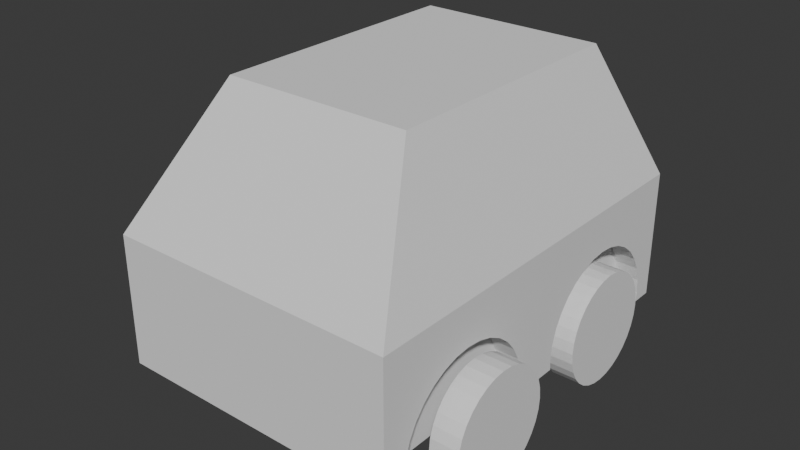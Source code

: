 # Source: cartest.blend  (saved by Blender 5.0.118; exported with 4.5.12 LTS)
import bpy
from mathutils import Matrix  # noqa: F401  (used for matrix-valued properties, if any)

bpy.ops.wm.read_factory_settings(use_empty=True)
scene = bpy.context.scene
scene.name = 'Scene'

# ---- collections
col_collection = bpy.data.collections.new('Collection'); scene.collection.children.link(col_collection)

# ---- world
world_world = bpy.data.worlds.new('World'); scene.world = world_world
world_world.use_nodes = True; world_world.node_tree.nodes.clear()
_N = world_world.node_tree.nodes; _L = world_world.node_tree.links
n0 = _N.new('ShaderNodeOutputWorld'); n0.name = 'World Output'; n0.location = (200, 100)
n1 = _N.new('ShaderNodeBackground'); n1.name = 'Background'; n1.location = (-200, 100)
n1.inputs[0].default_value = (0.05088, 0.05088, 0.05088, 1.0)
_L.new(n1.outputs[0], n0.inputs[0])
n0.is_active_output = True
world_world.color = (0.05088, 0.05088, 0.05088)
world_world.sun_shadow_jitter_overblur = 0.0

# ---- meshes
me_001 = bpy.data.meshes.new('立方体.001')
me_001.from_pydata([(0.8372, 1.636, -0.832), (0.8372, 0.5631, -0.832), (0.8372, 0.5734, -0.7274), (0.8372, 0.6039, -0.6268), (0.8372, 0.6535, -0.5341), (0.8372, 0.7202, -0.4528), (0.8372, 0.8015, -0.3861), (0.8372, 0.8942, -0.3365), (0.8372, 0.9948, -0.306), (0.8372, 1.099, -0.2957), (0.8372, 1.204, -0.306), (0.8372, 1.305, -0.3365), (0.8372, 1.397, -0.3861), (0.8372, 1.479, -0.4528), (0.8372, 1.545, -0.5341), (0.8372, 1.595, -0.6268), (0.8372, 1.625, -0.7274), (0.8372, 0.2396, -0.832), (0.8372, -0.833, -0.832), (0.8372, -0.8227, -0.7274), (0.8372, -0.7922, -0.6268), (0.8372, -0.7426, -0.5341), (0.8372, -0.6759, -0.4528), (0.8372, -0.5947, -0.3861), (0.8372, -0.502, -0.3365), (0.8372, -0.4013, -0.306), (0.8372, -0.2967, -0.2957), (0.8372, -0.1921, -0.306), (0.8372, -0.09149, -0.3365), (0.8372, 0.001226, -0.3861), (0.8372, 0.08249, -0.4528), (0.8372, 0.1492, -0.5341), (0.8372, 0.1987, -0.6268), (0.8372, 0.2293, -0.7274), (1.0, -1.0, -0.8993), (0.647, -0.4002, 0.8994), (1.0, 1.779, -0.8993), (0.647, 1.426, 0.8994), (1.0, 1.779, 0.0008981), (1.0, -1.0, 0.0008981), (0.8372, 0.2329, -0.8993), (1.0, 0.2396, -0.832), (1.0, 0.2293, -0.7274), (1.0, 0.2329, -0.8993), (1.0, 0.1987, -0.6268), (1.0, 0.1492, -0.5341), (1.0, 0.08249, -0.4528), (1.0, 0.001226, -0.3861), (1.0, -0.09149, -0.3365), (1.0, -0.1921, -0.306), (1.0, -0.2967, -0.2957), (1.0, -0.4013, -0.306), (1.0, -0.502, -0.3365), (1.0, -0.5947, -0.3861), (1.0, -0.6759, -0.4528), (1.0, -0.7426, -0.5341), (1.0, -0.7922, -0.6268), (1.0, -0.8227, -0.7274), (1.0, -0.833, -0.832), (0.8372, -0.8264, -0.8993), (1.0, -0.8264, -0.8993), (0.8372, 1.629, -0.8993), (1.0, 1.636, -0.832), (1.0, 1.625, -0.7274), (1.0, 1.629, -0.8993), (1.0, 1.595, -0.6268), (1.0, 1.545, -0.5341), (1.0, 1.479, -0.4528), (1.0, 1.397, -0.3861), (1.0, 1.305, -0.3365), (1.0, 1.204, -0.306), (1.0, 1.099, -0.2957), (1.0, 0.9948, -0.306), (1.0, 0.8942, -0.3365), (1.0, 0.8015, -0.3861), (1.0, 0.7202, -0.4528), (1.0, 0.6535, -0.5341), (1.0, 0.6039, -0.6268), (1.0, 0.5734, -0.7274), (1.0, 0.5631, -0.832), (0.8372, 0.5697, -0.8993), (1.0, 0.5697, -0.8993), (0.0, 1.779, -0.8993), (0.0, 1.426, 0.8994), (0.0, -1.0, -0.8993), (0.0, -0.4002, 0.8994), (0.0, -1.0, 0.0008981), (0.0, 1.779, 0.0008981), (-0.8372, 1.636, -0.832), (-0.8372, 0.5631, -0.832), (-0.8372, 0.5734, -0.7274), (-0.8372, 0.6039, -0.6268), (-0.8372, 0.6535, -0.5341), (-0.8372, 0.7202, -0.4528), (-0.8372, 0.8015, -0.3861), (-0.8372, 0.8942, -0.3365), (-0.8372, 0.9948, -0.306), (-0.8372, 1.099, -0.2957), (-0.8372, 1.204, -0.306), (-0.8372, 1.305, -0.3365), (-0.8372, 1.397, -0.3861), (-0.8372, 1.479, -0.4528), (-0.8372, 1.545, -0.5341), (-0.8372, 1.595, -0.6268), (-0.8372, 1.625, -0.7274), (-0.8372, 0.2396, -0.832), (-0.8372, -0.833, -0.832), (-0.8372, -0.8227, -0.7274), (-0.8372, -0.7922, -0.6268), (-0.8372, -0.7426, -0.5341), (-0.8372, -0.6759, -0.4528), (-0.8372, -0.5947, -0.3861), (-0.8372, -0.502, -0.3365), (-0.8372, -0.4013, -0.306), (-0.8372, -0.2967, -0.2957), (-0.8372, -0.1921, -0.306), (-0.8372, -0.09149, -0.3365), (-0.8372, 0.001226, -0.3861), (-0.8372, 0.08249, -0.4528), (-0.8372, 0.1492, -0.5341), (-0.8372, 0.1987, -0.6268), (-0.8372, 0.2293, -0.7274), (-1.0, -1.0, -0.8993), (-0.647, -0.4002, 0.8994), (-1.0, 1.779, -0.8993), (-0.647, 1.426, 0.8994), (-1.0, 1.779, 0.0008981), (-1.0, -1.0, 0.0008981), (-0.8372, 0.2329, -0.8993), (-1.0, 0.2396, -0.832), (-1.0, 0.2293, -0.7274), (-1.0, 0.2329, -0.8993), (-1.0, 0.1987, -0.6268), (-1.0, 0.1492, -0.5341), (-1.0, 0.08249, -0.4528), (-1.0, 0.001226, -0.3861), (-1.0, -0.09149, -0.3365), (-1.0, -0.1921, -0.306), (-1.0, -0.2967, -0.2957), (-1.0, -0.4013, -0.306), (-1.0, -0.502, -0.3365), (-1.0, -0.5947, -0.3861), (-1.0, -0.6759, -0.4528), (-1.0, -0.7426, -0.5341), (-1.0, -0.7922, -0.6268), (-1.0, -0.8227, -0.7274), (-1.0, -0.833, -0.832), (-0.8372, -0.8264, -0.8993), (-1.0, -0.8264, -0.8993), (-0.8372, 1.629, -0.8993), (-1.0, 1.636, -0.832), (-1.0, 1.625, -0.7274), (-1.0, 1.629, -0.8993), (-1.0, 1.595, -0.6268), (-1.0, 1.545, -0.5341), (-1.0, 1.479, -0.4528), (-1.0, 1.397, -0.3861), (-1.0, 1.305, -0.3365), (-1.0, 1.204, -0.306), (-1.0, 1.099, -0.2957), (-1.0, 0.9948, -0.306), (-1.0, 0.8942, -0.3365), (-1.0, 0.8015, -0.3861), (-1.0, 0.7202, -0.4528), (-1.0, 0.6535, -0.5341), (-1.0, 0.6039, -0.6268), (-1.0, 0.5734, -0.7274), (-1.0, 0.5631, -0.832), (-0.8372, 0.5697, -0.8993), (-1.0, 0.5697, -0.8993)], [], [(87, 83, 37, 38), (38, 37, 35, 39), (82, 36, 64, 61, 80, 81, 43, 40, 59, 60, 34, 84), (36, 38, 39, 34, 60, 58, 57, 56, 55, 54, 53, 52, 51, 50, 49, 48, 47, 46, 45, 44, 42, 41, 43, 81, 79, 78, 77, 76, 75, 74, 73, 72, 71, 70, 69, 68, 67, 66, 65, 63, 62, 64), (82, 87, 38, 36), (53, 54, 22, 23), (45, 46, 30, 31), (59, 40, 17, 33, 32, 31, 30, 29, 28, 27, 26, 25, 24, 23, 22, 21, 20, 19, 18), (49, 50, 26, 27), (56, 57, 19, 20), (46, 47, 29, 30), (48, 49, 27, 28), (44, 45, 31, 32), (58, 60, 59, 18), (51, 52, 24, 25), (54, 55, 21, 22), (55, 56, 20, 21), (40, 43, 41, 17), (52, 53, 23, 24), (41, 42, 33, 17), (57, 58, 18, 19), (47, 48, 28, 29), (42, 44, 32, 33), (50, 51, 25, 26), (74, 75, 5, 6), (66, 67, 13, 14), (80, 61, 0, 16, 15, 14, 13, 12, 11, 10, 9, 8, 7, 6, 5, 4, 3, 2, 1), (70, 71, 9, 10), (77, 78, 2, 3), (67, 68, 12, 13), (69, 70, 10, 11), (65, 66, 14, 15), (79, 81, 80, 1), (72, 73, 7, 8), (75, 76, 4, 5), (76, 77, 3, 4), (61, 64, 62, 0), (73, 74, 6, 7), (62, 63, 16, 0), (78, 79, 1, 2), (68, 69, 11, 12), (63, 65, 15, 16), (71, 72, 8, 9), (34, 39, 86, 84), (37, 83, 85, 35), (39, 35, 85, 86), (87, 126, 125, 83), (126, 127, 123, 125), (82, 84, 122, 148, 147, 128, 131, 169, 168, 149, 152, 124), (124, 152, 150, 151, 153, 154, 155, 156, 157, 158, 159, 160, 161, 162, 163, 164, 165, 166, 167, 169, 131, 129, 130, 132, 133, 134, 135, 136, 137, 138, 139, 140, 141, 142, 143, 144, 145, 146, 148, 122, 127, 126), (82, 124, 126, 87), (141, 111, 110, 142), (133, 119, 118, 134), (147, 106, 107, 108, 109, 110, 111, 112, 113, 114, 115, 116, 117, 118, 119, 120, 121, 105, 128), (137, 115, 114, 138), (144, 108, 107, 145), (134, 118, 117, 135), (136, 116, 115, 137), (132, 120, 119, 133), (146, 106, 147, 148), (139, 113, 112, 140), (142, 110, 109, 143), (143, 109, 108, 144), (128, 105, 129, 131), (140, 112, 111, 141), (129, 105, 121, 130), (145, 107, 106, 146), (135, 117, 116, 136), (130, 121, 120, 132), (138, 114, 113, 139), (162, 94, 93, 163), (154, 102, 101, 155), (168, 89, 90, 91, 92, 93, 94, 95, 96, 97, 98, 99, 100, 101, 102, 103, 104, 88, 149), (158, 98, 97, 159), (165, 91, 90, 166), (155, 101, 100, 156), (157, 99, 98, 158), (153, 103, 102, 154), (167, 89, 168, 169), (160, 96, 95, 161), (163, 93, 92, 164), (164, 92, 91, 165), (149, 88, 150, 152), (161, 95, 94, 162), (150, 88, 104, 151), (166, 90, 89, 167), (156, 100, 99, 157), (151, 104, 103, 153), (159, 97, 96, 160), (122, 84, 86, 127), (125, 123, 85, 83), (127, 86, 85, 123)])
_uv = me_001.uv_layers.new(name='UV贴图')
_uv.uv.foreach_set('vector', [0.5001, 0.375, 0.625, 0.375, 0.625, 0.5, 0.5001, 0.5, 0.5001, 0.5, 0.625, 0.5, 0.625, 0.75, 0.5001, 0.75, 0.25, 0.5, 0.375, 0.5, 0.375, 0.5135, 0.3546, 0.5135, 0.3546, 0.6088, 0.375, 0.6088, 0.375, 0.6391, 0.3546, 0.6391, 0.3546, 0.7344, 0.375, 0.7344, 0.375, 0.75, 0.25, 0.75, 0.375, 0.5, 0.5001, 0.5, 0.5001, 0.75, 0.375, 0.75, 0.375, 0.7344, 0.3844, 0.735, 0.3989, 0.7341, 0.4129, 0.7313, 0.4258, 0.7268, 0.4371, 0.7208, 0.4463, 0.7135, 0.4532, 0.7052, 0.4575, 0.6961, 0.4589, 0.6867, 0.4575, 0.6773, 0.4532, 0.6683, 0.4463, 0.6599, 0.4371, 0.6526, 0.4258, 0.6466, 0.4129, 0.6422, 0.3989, 0.6394, 0.3844, 0.6385, 0.375, 0.6391, 0.375, 0.6088, 0.3844, 0.6094, 0.3989, 0.6085, 0.4129, 0.6057, 0.4258, 0.6013, 0.4371, 0.5953, 0.4463, 0.5879, 0.4532, 0.5796, 0.4575, 0.5705, 0.4589, 0.5611, 0.4575, 0.5517, 0.4532, 0.5427, 0.4463, 0.5343, 0.4371, 0.527, 0.4258, 0.521, 0.4129, 0.5166, 0.3989, 0.5138, 0.3844, 0.5129, 0.375, 0.5135, 0.375, 0.375, 0.5001, 0.375, 0.5001, 0.5, 0.375, 0.5, 0.3438, 0.6965, 0.375, 0.6965, 0.375, 1.0, 0.3438, 1.0, 0.09375, 0.6965, 0.125, 0.6965, 0.125, 1.0, 0.09375, 1.0, 0.2801, 0.01297, 0.2801, 0.487, 0.25, 0.49, 0.2032, 0.4854, 0.1582, 0.4717, 0.1167, 0.4496, 0.08029, 0.4197, 0.05045, 0.3833, 0.02827, 0.3418, 0.01461, 0.2968, 0.01, 0.25, 0.01461, 0.2032, 0.02827, 0.1582, 0.05045, 0.1167, 0.08029, 0.08029, 0.1167, 0.05045, 0.1582, 0.02827, 0.2032, 0.01461, 0.25, 0.01, 0.2188, 0.6965, 0.25, 0.6965, 0.25, 1.0, 0.2188, 1.0, 0.4375, 0.6965, 0.4688, 0.6965, 0.4688, 1.0, 0.4375, 1.0, 0.125, 0.6965, 0.1562, 0.6965, 0.1562, 1.0, 0.125, 1.0, 0.1875, 0.6965, 0.2188, 0.6965, 0.2188, 1.0, 0.1875, 1.0, 0.0625, 0.6965, 0.09375, 0.6965, 0.09375, 1.0, 0.0625, 1.0, 0.5, 0.6965, 0.5201, 0.6965, 0.5201, 1.0, 0.5, 1.0, 0.2812, 0.6965, 0.3125, 0.6965, 0.3125, 1.0, 0.2812, 1.0, 0.375, 0.6965, 0.4062, 0.6965, 0.4062, 1.0, 0.375, 1.0, 0.4062, 0.6965, 0.4375, 0.6965, 0.4375, 1.0, 0.4062, 1.0, 0.9799, 1.0, 0.9799, 0.6965, 1.0, 0.6965, 1.0, 1.0, 0.3125, 0.6965, 0.3438, 0.6965, 0.3438, 1.0, 0.3125, 1.0, 0.0, 0.6965, 0.03125, 0.6965, 0.03125, 1.0, 0.0, 1.0, 0.4688, 0.6965, 0.5, 0.6965, 0.5, 1.0, 0.4688, 1.0, 0.1562, 0.6965, 0.1875, 0.6965, 0.1875, 1.0, 0.1562, 1.0, 0.03125, 0.6965, 0.0625, 0.6965, 0.0625, 1.0, 0.03125, 1.0, 0.25, 0.6965, 0.2812, 0.6965, 0.2812, 1.0, 0.25, 1.0, 0.3438, 0.6965, 0.375, 0.6965, 0.375, 1.0, 0.3438, 1.0, 0.09375, 0.6965, 0.125, 0.6965, 0.125, 1.0, 0.09375, 1.0, 0.2801, 0.01297, 0.2801, 0.487, 0.25, 0.49, 0.2032, 0.4854, 0.1582, 0.4717, 0.1167, 0.4496, 0.08029, 0.4197, 0.05045, 0.3833, 0.02827, 0.3418, 0.01461, 0.2968, 0.01, 0.25, 0.01461, 0.2032, 0.02827, 0.1582, 0.05045, 0.1167, 0.08029, 0.08029, 0.1167, 0.05045, 0.1582, 0.02827, 0.2032, 0.01461, 0.25, 0.01, 0.2188, 0.6965, 0.25, 0.6965, 0.25, 1.0, 0.2188, 1.0, 0.4375, 0.6965, 0.4688, 0.6965, 0.4688, 1.0, 0.4375, 1.0, 0.125, 0.6965, 0.1562, 0.6965, 0.1562, 1.0, 0.125, 1.0, 0.1875, 0.6965, 0.2188, 0.6965, 0.2188, 1.0, 0.1875, 1.0, 0.0625, 0.6965, 0.09375, 0.6965, 0.09375, 1.0, 0.0625, 1.0, 0.5, 0.6965, 0.5201, 0.6965, 0.5201, 1.0, 0.5, 1.0, 0.2812, 0.6965, 0.3125, 0.6965, 0.3125, 1.0, 0.2812, 1.0, 0.375, 0.6965, 0.4062, 0.6965, 0.4062, 1.0, 0.375, 1.0, 0.4062, 0.6965, 0.4375, 0.6965, 0.4375, 1.0, 0.4062, 1.0, 0.9799, 1.0, 0.9799, 0.6965, 1.0, 0.6965, 1.0, 1.0, 0.3125, 0.6965, 0.3438, 0.6965, 0.3438, 1.0, 0.3125, 1.0, 0.0, 0.6965, 0.03125, 0.6965, 0.03125, 1.0, 0.0, 1.0, 0.4688, 0.6965, 0.5, 0.6965, 0.5, 1.0, 0.4688, 1.0, 0.1562, 0.6965, 0.1875, 0.6965, 0.1875, 1.0, 0.1562, 1.0, 0.03125, 0.6965, 0.0625, 0.6965, 0.0625, 1.0, 0.03125, 1.0, 0.25, 0.6965, 0.2812, 0.6965, 0.2812, 1.0, 0.25, 1.0, 0.375, 0.75, 0.5001, 0.75, 0.5001, 0.875, 0.375, 0.875, 0.625, 0.5, 0.75, 0.5, 0.75, 0.75, 0.625, 0.75, 0.5001, 0.75, 0.625, 0.75, 0.625, 0.875, 0.5001, 0.875, 0.5001, 0.375, 0.5001, 0.5, 0.625, 0.5, 0.625, 0.375, 0.5001, 0.5, 0.5001, 0.75, 0.625, 0.75, 0.625, 0.5, 0.25, 0.5, 0.25, 0.75, 0.375, 0.75, 0.375, 0.7344, 0.3546, 0.7344, 0.3546, 0.6391, 0.375, 0.6391, 0.375, 0.6088, 0.3546, 0.6088, 0.3546, 0.5135, 0.375, 0.5135, 0.375, 0.5, 0.375, 0.5, 0.375, 0.5135, 0.3844, 0.5129, 0.3989, 0.5138, 0.4129, 0.5166, 0.4258, 0.521, 0.4371, 0.527, 0.4463, 0.5343, 0.4532, 0.5427, 0.4575, 0.5517, 0.4589, 0.5611, 0.4575, 0.5705, 0.4532, 0.5796, 0.4463, 0.5879, 0.4371, 0.5953, 0.4258, 0.6013, 0.4129, 0.6057, 0.3989, 0.6085, 0.3844, 0.6094, 0.375, 0.6088, 0.375, 0.6391, 0.3844, 0.6385, 0.3989, 0.6394, 0.4129, 0.6422, 0.4258, 0.6466, 0.4371, 0.6526, 0.4463, 0.6599, 0.4532, 0.6683, 0.4575, 0.6773, 0.4589, 0.6867, 0.4575, 0.6961, 0.4532, 0.7052, 0.4463, 0.7135, 0.4371, 0.7208, 0.4258, 0.7268, 0.4129, 0.7313, 0.3989, 0.7341, 0.3844, 0.735, 0.375, 0.7344, 0.375, 0.75, 0.5001, 0.75, 0.5001, 0.5, 0.375, 0.375, 0.375, 0.5, 0.5001, 0.5, 0.5001, 0.375, 0.3438, 0.6965, 0.3438, 1.0, 0.375, 1.0, 0.375, 0.6965, 0.09375, 0.6965, 0.09375, 1.0, 0.125, 1.0, 0.125, 0.6965, 0.2801, 0.01297, 0.25, 0.01, 0.2032, 0.01461, 0.1582, 0.02827, 0.1167, 0.05045, 0.08029, 0.08029, 0.05045, 0.1167, 0.02827, 0.1582, 0.01461, 0.2032, 0.01, 0.25, 0.01461, 0.2968, 0.02827, 0.3418, 0.05045, 0.3833, 0.08029, 0.4197, 0.1167, 0.4496, 0.1582, 0.4717, 0.2032, 0.4854, 0.25, 0.49, 0.2801, 0.487, 0.2188, 0.6965, 0.2188, 1.0, 0.25, 1.0, 0.25, 0.6965, 0.4375, 0.6965, 0.4375, 1.0, 0.4688, 1.0, 0.4688, 0.6965, 0.125, 0.6965, 0.125, 1.0, 0.1562, 1.0, 0.1562, 0.6965, 0.1875, 0.6965, 0.1875, 1.0, 0.2188, 1.0, 0.2188, 0.6965, 0.0625, 0.6965, 0.0625, 1.0, 0.09375, 1.0, 0.09375, 0.6965, 0.5, 0.6965, 0.5, 1.0, 0.5201, 1.0, 0.5201, 0.6965, 0.2812, 0.6965, 0.2812, 1.0, 0.3125, 1.0, 0.3125, 0.6965, 0.375, 0.6965, 0.375, 1.0, 0.4062, 1.0, 0.4062, 0.6965, 0.4062, 0.6965, 0.4062, 1.0, 0.4375, 1.0, 0.4375, 0.6965, 0.9799, 1.0, 1.0, 1.0, 1.0, 0.6965, 0.9799, 0.6965, 0.3125, 0.6965, 0.3125, 1.0, 0.3438, 1.0, 0.3438, 0.6965, 0.0, 0.6965, 0.0, 1.0, 0.03125, 1.0, 0.03125, 0.6965, 0.4688, 0.6965, 0.4688, 1.0, 0.5, 1.0, 0.5, 0.6965, 0.1562, 0.6965, 0.1562, 1.0, 0.1875, 1.0, 0.1875, 0.6965, 0.03125, 0.6965, 0.03125, 1.0, 0.0625, 1.0, 0.0625, 0.6965, 0.25, 0.6965, 0.25, 1.0, 0.2812, 1.0, 0.2812, 0.6965, 0.3438, 0.6965, 0.3438, 1.0, 0.375, 1.0, 0.375, 0.6965, 0.09375, 0.6965, 0.09375, 1.0, 0.125, 1.0, 0.125, 0.6965, 0.2801, 0.01297, 0.25, 0.01, 0.2032, 0.01461, 0.1582, 0.02827, 0.1167, 0.05045, 0.08029, 0.08029, 0.05045, 0.1167, 0.02827, 0.1582, 0.01461, 0.2032, 0.01, 0.25, 0.01461, 0.2968, 0.02827, 0.3418, 0.05045, 0.3833, 0.08029, 0.4197, 0.1167, 0.4496, 0.1582, 0.4717, 0.2032, 0.4854, 0.25, 0.49, 0.2801, 0.487, 0.2188, 0.6965, 0.2188, 1.0, 0.25, 1.0, 0.25, 0.6965, 0.4375, 0.6965, 0.4375, 1.0, 0.4688, 1.0, 0.4688, 0.6965, 0.125, 0.6965, 0.125, 1.0, 0.1562, 1.0, 0.1562, 0.6965, 0.1875, 0.6965, 0.1875, 1.0, 0.2188, 1.0, 0.2188, 0.6965, 0.0625, 0.6965, 0.0625, 1.0, 0.09375, 1.0, 0.09375, 0.6965, 0.5, 0.6965, 0.5, 1.0, 0.5201, 1.0, 0.5201, 0.6965, 0.2812, 0.6965, 0.2812, 1.0, 0.3125, 1.0, 0.3125, 0.6965, 0.375, 0.6965, 0.375, 1.0, 0.4062, 1.0, 0.4062, 0.6965, 0.4062, 0.6965, 0.4062, 1.0, 0.4375, 1.0, 0.4375, 0.6965, 0.9799, 1.0, 1.0, 1.0, 1.0, 0.6965, 0.9799, 0.6965, 0.3125, 0.6965, 0.3125, 1.0, 0.3438, 1.0, 0.3438, 0.6965, 0.0, 0.6965, 0.0, 1.0, 0.03125, 1.0, 0.03125, 0.6965, 0.4688, 0.6965, 0.4688, 1.0, 0.5, 1.0, 0.5, 0.6965, 0.1562, 0.6965, 0.1562, 1.0, 0.1875, 1.0, 0.1875, 0.6965, 0.03125, 0.6965, 0.03125, 1.0, 0.0625, 1.0, 0.0625, 0.6965, 0.25, 0.6965, 0.25, 1.0, 0.2812, 1.0, 0.2812, 0.6965, 0.375, 0.75, 0.375, 0.875, 0.5001, 0.875, 0.5001, 0.75, 0.625, 0.5, 0.625, 0.75, 0.75, 0.75, 0.75, 0.5, 0.5001, 0.75, 0.5001, 0.875, 0.625, 0.875, 0.625, 0.75])
me_001.update()
me_001_1 = bpy.data.meshes.new('柱体.001')
me_001_1.from_pydata([(8.099e-09, 0.3311, 0.0828), (8.099e-09, 0.3311, -0.0828), (0.06459, 0.3247, 0.0828), (0.06459, 0.3247, -0.0828), (0.1267, 0.3059, 0.0828), (0.1267, 0.3059, -0.0828), (0.1839, 0.2753, 0.0828), (0.1839, 0.2753, -0.0828), (0.2341, 0.2341, 0.0828), (0.2341, 0.2341, -0.0828), (0.2753, 0.1839, 0.0828), (0.2753, 0.1839, -0.0828), (0.3059, 0.1267, 0.0828), (0.3059, 0.1267, -0.0828), (0.3247, 0.06459, 0.0828), (0.3247, 0.06459, -0.0828), (0.3311, 1.595e-07, 0.0828), (0.3311, 1.595e-07, -0.0828), (0.3247, -0.06459, 0.0828), (0.3247, -0.06459, -0.0828), (0.3059, -0.1267, 0.0828), (0.3059, -0.1267, -0.0828), (0.2753, -0.1839, 0.0828), (0.2753, -0.1839, -0.0828), (0.2341, -0.2341, 0.0828), (0.2341, -0.2341, -0.0828), (0.1839, -0.2753, 0.0828), (0.1839, -0.2753, -0.0828), (0.1267, -0.3059, 0.0828), (0.1267, -0.3059, -0.0828), (0.06459, -0.3247, 0.0828), (0.06459, -0.3247, -0.0828), (8.099e-09, -0.3311, 0.0828), (8.099e-09, -0.3311, -0.0828), (-0.06459, -0.3247, 0.0828), (-0.06459, -0.3247, -0.0828), (-0.1267, -0.3059, 0.0828), (-0.1267, -0.3059, -0.0828), (-0.1839, -0.2753, 0.0828), (-0.1839, -0.2753, -0.0828), (-0.2341, -0.2341, 0.0828), (-0.2341, -0.2341, -0.0828), (-0.2753, -0.1839, 0.0828), (-0.2753, -0.1839, -0.0828), (-0.3059, -0.1267, 0.0828), (-0.3059, -0.1267, -0.0828), (-0.3247, -0.06459, 0.0828), (-0.3247, -0.06459, -0.0828), (-0.3311, 1.595e-07, 0.0828), (-0.3311, 1.595e-07, -0.0828), (-0.3247, 0.06459, 0.0828), (-0.3247, 0.06459, -0.0828), (-0.3059, 0.1267, 0.0828), (-0.3059, 0.1267, -0.0828), (-0.2753, 0.1839, 0.0828), (-0.2753, 0.1839, -0.0828), (-0.2341, 0.2341, 0.0828), (-0.2341, 0.2341, -0.0828), (-0.1839, 0.2753, 0.0828), (-0.1839, 0.2753, -0.0828), (-0.1267, 0.3059, 0.0828), (-0.1267, 0.3059, -0.0828), (-0.06459, 0.3247, 0.0828), (-0.06459, 0.3247, -0.0828)], [], [(0, 2, 3, 1), (2, 4, 5, 3), (4, 6, 7, 5), (6, 8, 9, 7), (8, 10, 11, 9), (10, 12, 13, 11), (12, 14, 15, 13), (14, 16, 17, 15), (16, 18, 19, 17), (18, 20, 21, 19), (20, 22, 23, 21), (22, 24, 25, 23), (24, 26, 27, 25), (26, 28, 29, 27), (28, 30, 31, 29), (30, 32, 33, 31), (32, 34, 35, 33), (34, 36, 37, 35), (36, 38, 39, 37), (38, 40, 41, 39), (40, 42, 43, 41), (42, 44, 45, 43), (44, 46, 47, 45), (46, 48, 49, 47), (48, 50, 51, 49), (50, 52, 53, 51), (52, 54, 55, 53), (54, 56, 57, 55), (56, 58, 59, 57), (58, 60, 61, 59), (3, 5, 7, 9, 11, 13, 15, 17, 19, 21, 23, 25, 27, 29, 31, 33, 35, 37, 39, 41, 43, 45, 47, 49, 51, 53, 55, 57, 59, 61, 63, 1), (60, 62, 63, 61), (62, 0, 1, 63), (0, 62, 60, 58, 56, 54, 52, 50, 48, 46, 44, 42, 40, 38, 36, 34, 32, 30, 28, 26, 24, 22, 20, 18, 16, 14, 12, 10, 8, 6, 4, 2)])
_uv = me_001_1.uv_layers.new(name='UV贴图')
_uv.uv.foreach_set('vector', [1.0, 0.5, 0.9688, 0.5, 0.9688, 1.0, 1.0, 1.0, 0.9688, 0.5, 0.9375, 0.5, 0.9375, 1.0, 0.9688, 1.0, 0.9375, 0.5, 0.9062, 0.5, 0.9062, 1.0, 0.9375, 1.0, 0.9062, 0.5, 0.875, 0.5, 0.875, 1.0, 0.9062, 1.0, 0.875, 0.5, 0.8438, 0.5, 0.8438, 1.0, 0.875, 1.0, 0.8438, 0.5, 0.8125, 0.5, 0.8125, 1.0, 0.8438, 1.0, 0.8125, 0.5, 0.7812, 0.5, 0.7812, 1.0, 0.8125, 1.0, 0.7812, 0.5, 0.75, 0.5, 0.75, 1.0, 0.7812, 1.0, 0.75, 0.5, 0.7188, 0.5, 0.7188, 1.0, 0.75, 1.0, 0.7188, 0.5, 0.6875, 0.5, 0.6875, 1.0, 0.7188, 1.0, 0.6875, 0.5, 0.6562, 0.5, 0.6562, 1.0, 0.6875, 1.0, 0.6562, 0.5, 0.625, 0.5, 0.625, 1.0, 0.6562, 1.0, 0.625, 0.5, 0.5938, 0.5, 0.5938, 1.0, 0.625, 1.0, 0.5938, 0.5, 0.5625, 0.5, 0.5625, 1.0, 0.5938, 1.0, 0.5625, 0.5, 0.5312, 0.5, 0.5312, 1.0, 0.5625, 1.0, 0.5312, 0.5, 0.5, 0.5, 0.5, 1.0, 0.5312, 1.0, 0.5, 0.5, 0.4688, 0.5, 0.4688, 1.0, 0.5, 1.0, 0.4688, 0.5, 0.4375, 0.5, 0.4375, 1.0, 0.4688, 1.0, 0.4375, 0.5, 0.4062, 0.5, 0.4062, 1.0, 0.4375, 1.0, 0.4062, 0.5, 0.375, 0.5, 0.375, 1.0, 0.4062, 1.0, 0.375, 0.5, 0.3438, 0.5, 0.3438, 1.0, 0.375, 1.0, 0.3438, 0.5, 0.3125, 0.5, 0.3125, 1.0, 0.3438, 1.0, 0.3125, 0.5, 0.2812, 0.5, 0.2812, 1.0, 0.3125, 1.0, 0.2812, 0.5, 0.25, 0.5, 0.25, 1.0, 0.2812, 1.0, 0.25, 0.5, 0.2188, 0.5, 0.2188, 1.0, 0.25, 1.0, 0.2188, 0.5, 0.1875, 0.5, 0.1875, 1.0, 0.2188, 1.0, 0.1875, 0.5, 0.1562, 0.5, 0.1562, 1.0, 0.1875, 1.0, 0.1562, 0.5, 0.125, 0.5, 0.125, 1.0, 0.1562, 1.0, 0.125, 0.5, 0.09375, 0.5, 0.09375, 1.0, 0.125, 1.0, 0.09375, 0.5, 0.0625, 0.5, 0.0625, 1.0, 0.09375, 1.0, 0.2968, 0.4854, 0.3418, 0.4717, 0.3833, 0.4496, 0.4197, 0.4197, 0.4496, 0.3833, 0.4717, 0.3418, 0.4854, 0.2968, 0.49, 0.25, 0.4854, 0.2032, 0.4717, 0.1582, 0.4496, 0.1167, 0.4197, 0.08029, 0.3833, 0.05045, 0.3418, 0.02827, 0.2968, 0.01461, 0.25, 0.01, 0.2032, 0.01461, 0.1582, 0.02827, 0.1167, 0.05045, 0.08029, 0.08029, 0.05045, 0.1167, 0.02827, 0.1582, 0.01461, 0.2032, 0.01, 0.25, 0.01461, 0.2968, 0.02827, 0.3418, 0.05045, 0.3833, 0.08029, 0.4197, 0.1167, 0.4496, 0.1582, 0.4717, 0.2032, 0.4854, 0.25, 0.49, 0.0625, 0.5, 0.03125, 0.5, 0.03125, 1.0, 0.0625, 1.0, 0.03125, 0.5, 0.0, 0.5, 0.0, 1.0, 0.03125, 1.0, 0.75, 0.49, 0.7032, 0.4854, 0.6582, 0.4717, 0.6167, 0.4496, 0.5803, 0.4197, 0.5504, 0.3833, 0.5283, 0.3418, 0.5146, 0.2968, 0.51, 0.25, 0.5146, 0.2032, 0.5283, 0.1582, 0.5504, 0.1167, 0.5803, 0.08029, 0.6167, 0.05045, 0.6582, 0.02827, 0.7032, 0.01461, 0.75, 0.01, 0.7968, 0.01461, 0.8418, 0.02827, 0.8833, 0.05045, 0.9197, 0.08029, 0.9496, 0.1167, 0.9717, 0.1582, 0.9854, 0.2032, 0.99, 0.25, 0.9854, 0.2968, 0.9717, 0.3418, 0.9496, 0.3833, 0.9197, 0.4197, 0.8833, 0.4496, 0.8418, 0.4717, 0.7968, 0.4854])
me_001_1.update()
me_002 = bpy.data.meshes.new('柱体.002')
me_002.from_pydata([(8.099e-09, 0.3311, 0.0828), (8.099e-09, 0.3311, -0.0828), (0.06459, 0.3247, 0.0828), (0.06459, 0.3247, -0.0828), (0.1267, 0.3059, 0.0828), (0.1267, 0.3059, -0.0828), (0.1839, 0.2753, 0.0828), (0.1839, 0.2753, -0.0828), (0.2341, 0.2341, 0.0828), (0.2341, 0.2341, -0.0828), (0.2753, 0.1839, 0.0828), (0.2753, 0.1839, -0.0828), (0.3059, 0.1267, 0.0828), (0.3059, 0.1267, -0.0828), (0.3247, 0.06459, 0.0828), (0.3247, 0.06459, -0.0828), (0.3311, 1.595e-07, 0.0828), (0.3311, 1.595e-07, -0.0828), (0.3247, -0.06459, 0.0828), (0.3247, -0.06459, -0.0828), (0.3059, -0.1267, 0.0828), (0.3059, -0.1267, -0.0828), (0.2753, -0.1839, 0.0828), (0.2753, -0.1839, -0.0828), (0.2341, -0.2341, 0.0828), (0.2341, -0.2341, -0.0828), (0.1839, -0.2753, 0.0828), (0.1839, -0.2753, -0.0828), (0.1267, -0.3059, 0.0828), (0.1267, -0.3059, -0.0828), (0.06459, -0.3247, 0.0828), (0.06459, -0.3247, -0.0828), (8.099e-09, -0.3311, 0.0828), (8.099e-09, -0.3311, -0.0828), (-0.06459, -0.3247, 0.0828), (-0.06459, -0.3247, -0.0828), (-0.1267, -0.3059, 0.0828), (-0.1267, -0.3059, -0.0828), (-0.1839, -0.2753, 0.0828), (-0.1839, -0.2753, -0.0828), (-0.2341, -0.2341, 0.0828), (-0.2341, -0.2341, -0.0828), (-0.2753, -0.1839, 0.0828), (-0.2753, -0.1839, -0.0828), (-0.3059, -0.1267, 0.0828), (-0.3059, -0.1267, -0.0828), (-0.3247, -0.06459, 0.0828), (-0.3247, -0.06459, -0.0828), (-0.3311, 1.595e-07, 0.0828), (-0.3311, 1.595e-07, -0.0828), (-0.3247, 0.06459, 0.0828), (-0.3247, 0.06459, -0.0828), (-0.3059, 0.1267, 0.0828), (-0.3059, 0.1267, -0.0828), (-0.2753, 0.1839, 0.0828), (-0.2753, 0.1839, -0.0828), (-0.2341, 0.2341, 0.0828), (-0.2341, 0.2341, -0.0828), (-0.1839, 0.2753, 0.0828), (-0.1839, 0.2753, -0.0828), (-0.1267, 0.3059, 0.0828), (-0.1267, 0.3059, -0.0828), (-0.06459, 0.3247, 0.0828), (-0.06459, 0.3247, -0.0828)], [], [(0, 2, 3, 1), (2, 4, 5, 3), (4, 6, 7, 5), (6, 8, 9, 7), (8, 10, 11, 9), (10, 12, 13, 11), (12, 14, 15, 13), (14, 16, 17, 15), (16, 18, 19, 17), (18, 20, 21, 19), (20, 22, 23, 21), (22, 24, 25, 23), (24, 26, 27, 25), (26, 28, 29, 27), (28, 30, 31, 29), (30, 32, 33, 31), (32, 34, 35, 33), (34, 36, 37, 35), (36, 38, 39, 37), (38, 40, 41, 39), (40, 42, 43, 41), (42, 44, 45, 43), (44, 46, 47, 45), (46, 48, 49, 47), (48, 50, 51, 49), (50, 52, 53, 51), (52, 54, 55, 53), (54, 56, 57, 55), (56, 58, 59, 57), (58, 60, 61, 59), (3, 5, 7, 9, 11, 13, 15, 17, 19, 21, 23, 25, 27, 29, 31, 33, 35, 37, 39, 41, 43, 45, 47, 49, 51, 53, 55, 57, 59, 61, 63, 1), (60, 62, 63, 61), (62, 0, 1, 63), (0, 62, 60, 58, 56, 54, 52, 50, 48, 46, 44, 42, 40, 38, 36, 34, 32, 30, 28, 26, 24, 22, 20, 18, 16, 14, 12, 10, 8, 6, 4, 2)])
_uv = me_002.uv_layers.new(name='UV贴图')
_uv.uv.foreach_set('vector', [1.0, 0.5, 0.9688, 0.5, 0.9688, 1.0, 1.0, 1.0, 0.9688, 0.5, 0.9375, 0.5, 0.9375, 1.0, 0.9688, 1.0, 0.9375, 0.5, 0.9062, 0.5, 0.9062, 1.0, 0.9375, 1.0, 0.9062, 0.5, 0.875, 0.5, 0.875, 1.0, 0.9062, 1.0, 0.875, 0.5, 0.8438, 0.5, 0.8438, 1.0, 0.875, 1.0, 0.8438, 0.5, 0.8125, 0.5, 0.8125, 1.0, 0.8438, 1.0, 0.8125, 0.5, 0.7812, 0.5, 0.7812, 1.0, 0.8125, 1.0, 0.7812, 0.5, 0.75, 0.5, 0.75, 1.0, 0.7812, 1.0, 0.75, 0.5, 0.7188, 0.5, 0.7188, 1.0, 0.75, 1.0, 0.7188, 0.5, 0.6875, 0.5, 0.6875, 1.0, 0.7188, 1.0, 0.6875, 0.5, 0.6562, 0.5, 0.6562, 1.0, 0.6875, 1.0, 0.6562, 0.5, 0.625, 0.5, 0.625, 1.0, 0.6562, 1.0, 0.625, 0.5, 0.5938, 0.5, 0.5938, 1.0, 0.625, 1.0, 0.5938, 0.5, 0.5625, 0.5, 0.5625, 1.0, 0.5938, 1.0, 0.5625, 0.5, 0.5312, 0.5, 0.5312, 1.0, 0.5625, 1.0, 0.5312, 0.5, 0.5, 0.5, 0.5, 1.0, 0.5312, 1.0, 0.5, 0.5, 0.4688, 0.5, 0.4688, 1.0, 0.5, 1.0, 0.4688, 0.5, 0.4375, 0.5, 0.4375, 1.0, 0.4688, 1.0, 0.4375, 0.5, 0.4062, 0.5, 0.4062, 1.0, 0.4375, 1.0, 0.4062, 0.5, 0.375, 0.5, 0.375, 1.0, 0.4062, 1.0, 0.375, 0.5, 0.3438, 0.5, 0.3438, 1.0, 0.375, 1.0, 0.3438, 0.5, 0.3125, 0.5, 0.3125, 1.0, 0.3438, 1.0, 0.3125, 0.5, 0.2812, 0.5, 0.2812, 1.0, 0.3125, 1.0, 0.2812, 0.5, 0.25, 0.5, 0.25, 1.0, 0.2812, 1.0, 0.25, 0.5, 0.2188, 0.5, 0.2188, 1.0, 0.25, 1.0, 0.2188, 0.5, 0.1875, 0.5, 0.1875, 1.0, 0.2188, 1.0, 0.1875, 0.5, 0.1562, 0.5, 0.1562, 1.0, 0.1875, 1.0, 0.1562, 0.5, 0.125, 0.5, 0.125, 1.0, 0.1562, 1.0, 0.125, 0.5, 0.09375, 0.5, 0.09375, 1.0, 0.125, 1.0, 0.09375, 0.5, 0.0625, 0.5, 0.0625, 1.0, 0.09375, 1.0, 0.2968, 0.4854, 0.3418, 0.4717, 0.3833, 0.4496, 0.4197, 0.4197, 0.4496, 0.3833, 0.4717, 0.3418, 0.4854, 0.2968, 0.49, 0.25, 0.4854, 0.2032, 0.4717, 0.1582, 0.4496, 0.1167, 0.4197, 0.08029, 0.3833, 0.05045, 0.3418, 0.02827, 0.2968, 0.01461, 0.25, 0.01, 0.2032, 0.01461, 0.1582, 0.02827, 0.1167, 0.05045, 0.08029, 0.08029, 0.05045, 0.1167, 0.02827, 0.1582, 0.01461, 0.2032, 0.01, 0.25, 0.01461, 0.2968, 0.02827, 0.3418, 0.05045, 0.3833, 0.08029, 0.4197, 0.1167, 0.4496, 0.1582, 0.4717, 0.2032, 0.4854, 0.25, 0.49, 0.0625, 0.5, 0.03125, 0.5, 0.03125, 1.0, 0.0625, 1.0, 0.03125, 0.5, 0.0, 0.5, 0.0, 1.0, 0.03125, 1.0, 0.75, 0.49, 0.7032, 0.4854, 0.6582, 0.4717, 0.6167, 0.4496, 0.5803, 0.4197, 0.5504, 0.3833, 0.5283, 0.3418, 0.5146, 0.2968, 0.51, 0.25, 0.5146, 0.2032, 0.5283, 0.1582, 0.5504, 0.1167, 0.5803, 0.08029, 0.6167, 0.05045, 0.6582, 0.02827, 0.7032, 0.01461, 0.75, 0.01, 0.7968, 0.01461, 0.8418, 0.02827, 0.8833, 0.05045, 0.9197, 0.08029, 0.9496, 0.1167, 0.9717, 0.1582, 0.9854, 0.2032, 0.99, 0.25, 0.9854, 0.2968, 0.9717, 0.3418, 0.9496, 0.3833, 0.9197, 0.4197, 0.8833, 0.4496, 0.8418, 0.4717, 0.7968, 0.4854])
me_002.update()
me_003 = bpy.data.meshes.new('柱体.003')
me_003.from_pydata([(8.099e-09, 0.3311, 0.0828), (8.099e-09, 0.3311, -0.0828), (0.06459, 0.3247, 0.0828), (0.06459, 0.3247, -0.0828), (0.1267, 0.3059, 0.0828), (0.1267, 0.3059, -0.0828), (0.1839, 0.2753, 0.0828), (0.1839, 0.2753, -0.0828), (0.2341, 0.2341, 0.0828), (0.2341, 0.2341, -0.0828), (0.2753, 0.1839, 0.0828), (0.2753, 0.1839, -0.0828), (0.3059, 0.1267, 0.0828), (0.3059, 0.1267, -0.0828), (0.3247, 0.06459, 0.0828), (0.3247, 0.06459, -0.0828), (0.3311, 1.595e-07, 0.0828), (0.3311, 1.595e-07, -0.0828), (0.3247, -0.06459, 0.0828), (0.3247, -0.06459, -0.0828), (0.3059, -0.1267, 0.0828), (0.3059, -0.1267, -0.0828), (0.2753, -0.1839, 0.0828), (0.2753, -0.1839, -0.0828), (0.2341, -0.2341, 0.0828), (0.2341, -0.2341, -0.0828), (0.1839, -0.2753, 0.0828), (0.1839, -0.2753, -0.0828), (0.1267, -0.3059, 0.0828), (0.1267, -0.3059, -0.0828), (0.06459, -0.3247, 0.0828), (0.06459, -0.3247, -0.0828), (8.099e-09, -0.3311, 0.0828), (8.099e-09, -0.3311, -0.0828), (-0.06459, -0.3247, 0.0828), (-0.06459, -0.3247, -0.0828), (-0.1267, -0.3059, 0.0828), (-0.1267, -0.3059, -0.0828), (-0.1839, -0.2753, 0.0828), (-0.1839, -0.2753, -0.0828), (-0.2341, -0.2341, 0.0828), (-0.2341, -0.2341, -0.0828), (-0.2753, -0.1839, 0.0828), (-0.2753, -0.1839, -0.0828), (-0.3059, -0.1267, 0.0828), (-0.3059, -0.1267, -0.0828), (-0.3247, -0.06459, 0.0828), (-0.3247, -0.06459, -0.0828), (-0.3311, 1.595e-07, 0.0828), (-0.3311, 1.595e-07, -0.0828), (-0.3247, 0.06459, 0.0828), (-0.3247, 0.06459, -0.0828), (-0.3059, 0.1267, 0.0828), (-0.3059, 0.1267, -0.0828), (-0.2753, 0.1839, 0.0828), (-0.2753, 0.1839, -0.0828), (-0.2341, 0.2341, 0.0828), (-0.2341, 0.2341, -0.0828), (-0.1839, 0.2753, 0.0828), (-0.1839, 0.2753, -0.0828), (-0.1267, 0.3059, 0.0828), (-0.1267, 0.3059, -0.0828), (-0.06459, 0.3247, 0.0828), (-0.06459, 0.3247, -0.0828)], [], [(0, 2, 3, 1), (2, 4, 5, 3), (4, 6, 7, 5), (6, 8, 9, 7), (8, 10, 11, 9), (10, 12, 13, 11), (12, 14, 15, 13), (14, 16, 17, 15), (16, 18, 19, 17), (18, 20, 21, 19), (20, 22, 23, 21), (22, 24, 25, 23), (24, 26, 27, 25), (26, 28, 29, 27), (28, 30, 31, 29), (30, 32, 33, 31), (32, 34, 35, 33), (34, 36, 37, 35), (36, 38, 39, 37), (38, 40, 41, 39), (40, 42, 43, 41), (42, 44, 45, 43), (44, 46, 47, 45), (46, 48, 49, 47), (48, 50, 51, 49), (50, 52, 53, 51), (52, 54, 55, 53), (54, 56, 57, 55), (56, 58, 59, 57), (58, 60, 61, 59), (3, 5, 7, 9, 11, 13, 15, 17, 19, 21, 23, 25, 27, 29, 31, 33, 35, 37, 39, 41, 43, 45, 47, 49, 51, 53, 55, 57, 59, 61, 63, 1), (60, 62, 63, 61), (62, 0, 1, 63), (0, 62, 60, 58, 56, 54, 52, 50, 48, 46, 44, 42, 40, 38, 36, 34, 32, 30, 28, 26, 24, 22, 20, 18, 16, 14, 12, 10, 8, 6, 4, 2)])
_uv = me_003.uv_layers.new(name='UV贴图')
_uv.uv.foreach_set('vector', [1.0, 0.5, 0.9688, 0.5, 0.9688, 1.0, 1.0, 1.0, 0.9688, 0.5, 0.9375, 0.5, 0.9375, 1.0, 0.9688, 1.0, 0.9375, 0.5, 0.9062, 0.5, 0.9062, 1.0, 0.9375, 1.0, 0.9062, 0.5, 0.875, 0.5, 0.875, 1.0, 0.9062, 1.0, 0.875, 0.5, 0.8438, 0.5, 0.8438, 1.0, 0.875, 1.0, 0.8438, 0.5, 0.8125, 0.5, 0.8125, 1.0, 0.8438, 1.0, 0.8125, 0.5, 0.7812, 0.5, 0.7812, 1.0, 0.8125, 1.0, 0.7812, 0.5, 0.75, 0.5, 0.75, 1.0, 0.7812, 1.0, 0.75, 0.5, 0.7188, 0.5, 0.7188, 1.0, 0.75, 1.0, 0.7188, 0.5, 0.6875, 0.5, 0.6875, 1.0, 0.7188, 1.0, 0.6875, 0.5, 0.6562, 0.5, 0.6562, 1.0, 0.6875, 1.0, 0.6562, 0.5, 0.625, 0.5, 0.625, 1.0, 0.6562, 1.0, 0.625, 0.5, 0.5938, 0.5, 0.5938, 1.0, 0.625, 1.0, 0.5938, 0.5, 0.5625, 0.5, 0.5625, 1.0, 0.5938, 1.0, 0.5625, 0.5, 0.5312, 0.5, 0.5312, 1.0, 0.5625, 1.0, 0.5312, 0.5, 0.5, 0.5, 0.5, 1.0, 0.5312, 1.0, 0.5, 0.5, 0.4688, 0.5, 0.4688, 1.0, 0.5, 1.0, 0.4688, 0.5, 0.4375, 0.5, 0.4375, 1.0, 0.4688, 1.0, 0.4375, 0.5, 0.4062, 0.5, 0.4062, 1.0, 0.4375, 1.0, 0.4062, 0.5, 0.375, 0.5, 0.375, 1.0, 0.4062, 1.0, 0.375, 0.5, 0.3438, 0.5, 0.3438, 1.0, 0.375, 1.0, 0.3438, 0.5, 0.3125, 0.5, 0.3125, 1.0, 0.3438, 1.0, 0.3125, 0.5, 0.2812, 0.5, 0.2812, 1.0, 0.3125, 1.0, 0.2812, 0.5, 0.25, 0.5, 0.25, 1.0, 0.2812, 1.0, 0.25, 0.5, 0.2188, 0.5, 0.2188, 1.0, 0.25, 1.0, 0.2188, 0.5, 0.1875, 0.5, 0.1875, 1.0, 0.2188, 1.0, 0.1875, 0.5, 0.1562, 0.5, 0.1562, 1.0, 0.1875, 1.0, 0.1562, 0.5, 0.125, 0.5, 0.125, 1.0, 0.1562, 1.0, 0.125, 0.5, 0.09375, 0.5, 0.09375, 1.0, 0.125, 1.0, 0.09375, 0.5, 0.0625, 0.5, 0.0625, 1.0, 0.09375, 1.0, 0.2968, 0.4854, 0.3418, 0.4717, 0.3833, 0.4496, 0.4197, 0.4197, 0.4496, 0.3833, 0.4717, 0.3418, 0.4854, 0.2968, 0.49, 0.25, 0.4854, 0.2032, 0.4717, 0.1582, 0.4496, 0.1167, 0.4197, 0.08029, 0.3833, 0.05045, 0.3418, 0.02827, 0.2968, 0.01461, 0.25, 0.01, 0.2032, 0.01461, 0.1582, 0.02827, 0.1167, 0.05045, 0.08029, 0.08029, 0.05045, 0.1167, 0.02827, 0.1582, 0.01461, 0.2032, 0.01, 0.25, 0.01461, 0.2968, 0.02827, 0.3418, 0.05045, 0.3833, 0.08029, 0.4197, 0.1167, 0.4496, 0.1582, 0.4717, 0.2032, 0.4854, 0.25, 0.49, 0.0625, 0.5, 0.03125, 0.5, 0.03125, 1.0, 0.0625, 1.0, 0.03125, 0.5, 0.0, 0.5, 0.0, 1.0, 0.03125, 1.0, 0.75, 0.49, 0.7032, 0.4854, 0.6582, 0.4717, 0.6167, 0.4496, 0.5803, 0.4197, 0.5504, 0.3833, 0.5283, 0.3418, 0.5146, 0.2968, 0.51, 0.25, 0.5146, 0.2032, 0.5283, 0.1582, 0.5504, 0.1167, 0.5803, 0.08029, 0.6167, 0.05045, 0.6582, 0.02827, 0.7032, 0.01461, 0.75, 0.01, 0.7968, 0.01461, 0.8418, 0.02827, 0.8833, 0.05045, 0.9197, 0.08029, 0.9496, 0.1167, 0.9717, 0.1582, 0.9854, 0.2032, 0.99, 0.25, 0.9854, 0.2968, 0.9717, 0.3418, 0.9496, 0.3833, 0.9197, 0.4197, 0.8833, 0.4496, 0.8418, 0.4717, 0.7968, 0.4854])
me_003.update()
me_004 = bpy.data.meshes.new('柱体.004')
me_004.from_pydata([(8.099e-09, 0.3311, 0.0828), (8.099e-09, 0.3311, -0.0828), (0.06459, 0.3247, 0.0828), (0.06459, 0.3247, -0.0828), (0.1267, 0.3059, 0.0828), (0.1267, 0.3059, -0.0828), (0.1839, 0.2753, 0.0828), (0.1839, 0.2753, -0.0828), (0.2341, 0.2341, 0.0828), (0.2341, 0.2341, -0.0828), (0.2753, 0.1839, 0.0828), (0.2753, 0.1839, -0.0828), (0.3059, 0.1267, 0.0828), (0.3059, 0.1267, -0.0828), (0.3247, 0.06459, 0.0828), (0.3247, 0.06459, -0.0828), (0.3311, 1.595e-07, 0.0828), (0.3311, 1.595e-07, -0.0828), (0.3247, -0.06459, 0.0828), (0.3247, -0.06459, -0.0828), (0.3059, -0.1267, 0.0828), (0.3059, -0.1267, -0.0828), (0.2753, -0.1839, 0.0828), (0.2753, -0.1839, -0.0828), (0.2341, -0.2341, 0.0828), (0.2341, -0.2341, -0.0828), (0.1839, -0.2753, 0.0828), (0.1839, -0.2753, -0.0828), (0.1267, -0.3059, 0.0828), (0.1267, -0.3059, -0.0828), (0.06459, -0.3247, 0.0828), (0.06459, -0.3247, -0.0828), (8.099e-09, -0.3311, 0.0828), (8.099e-09, -0.3311, -0.0828), (-0.06459, -0.3247, 0.0828), (-0.06459, -0.3247, -0.0828), (-0.1267, -0.3059, 0.0828), (-0.1267, -0.3059, -0.0828), (-0.1839, -0.2753, 0.0828), (-0.1839, -0.2753, -0.0828), (-0.2341, -0.2341, 0.0828), (-0.2341, -0.2341, -0.0828), (-0.2753, -0.1839, 0.0828), (-0.2753, -0.1839, -0.0828), (-0.3059, -0.1267, 0.0828), (-0.3059, -0.1267, -0.0828), (-0.3247, -0.06459, 0.0828), (-0.3247, -0.06459, -0.0828), (-0.3311, 1.595e-07, 0.0828), (-0.3311, 1.595e-07, -0.0828), (-0.3247, 0.06459, 0.0828), (-0.3247, 0.06459, -0.0828), (-0.3059, 0.1267, 0.0828), (-0.3059, 0.1267, -0.0828), (-0.2753, 0.1839, 0.0828), (-0.2753, 0.1839, -0.0828), (-0.2341, 0.2341, 0.0828), (-0.2341, 0.2341, -0.0828), (-0.1839, 0.2753, 0.0828), (-0.1839, 0.2753, -0.0828), (-0.1267, 0.3059, 0.0828), (-0.1267, 0.3059, -0.0828), (-0.06459, 0.3247, 0.0828), (-0.06459, 0.3247, -0.0828)], [], [(0, 2, 3, 1), (2, 4, 5, 3), (4, 6, 7, 5), (6, 8, 9, 7), (8, 10, 11, 9), (10, 12, 13, 11), (12, 14, 15, 13), (14, 16, 17, 15), (16, 18, 19, 17), (18, 20, 21, 19), (20, 22, 23, 21), (22, 24, 25, 23), (24, 26, 27, 25), (26, 28, 29, 27), (28, 30, 31, 29), (30, 32, 33, 31), (32, 34, 35, 33), (34, 36, 37, 35), (36, 38, 39, 37), (38, 40, 41, 39), (40, 42, 43, 41), (42, 44, 45, 43), (44, 46, 47, 45), (46, 48, 49, 47), (48, 50, 51, 49), (50, 52, 53, 51), (52, 54, 55, 53), (54, 56, 57, 55), (56, 58, 59, 57), (58, 60, 61, 59), (3, 5, 7, 9, 11, 13, 15, 17, 19, 21, 23, 25, 27, 29, 31, 33, 35, 37, 39, 41, 43, 45, 47, 49, 51, 53, 55, 57, 59, 61, 63, 1), (60, 62, 63, 61), (62, 0, 1, 63), (0, 62, 60, 58, 56, 54, 52, 50, 48, 46, 44, 42, 40, 38, 36, 34, 32, 30, 28, 26, 24, 22, 20, 18, 16, 14, 12, 10, 8, 6, 4, 2)])
_uv = me_004.uv_layers.new(name='UV贴图')
_uv.uv.foreach_set('vector', [1.0, 0.5, 0.9688, 0.5, 0.9688, 1.0, 1.0, 1.0, 0.9688, 0.5, 0.9375, 0.5, 0.9375, 1.0, 0.9688, 1.0, 0.9375, 0.5, 0.9062, 0.5, 0.9062, 1.0, 0.9375, 1.0, 0.9062, 0.5, 0.875, 0.5, 0.875, 1.0, 0.9062, 1.0, 0.875, 0.5, 0.8438, 0.5, 0.8438, 1.0, 0.875, 1.0, 0.8438, 0.5, 0.8125, 0.5, 0.8125, 1.0, 0.8438, 1.0, 0.8125, 0.5, 0.7812, 0.5, 0.7812, 1.0, 0.8125, 1.0, 0.7812, 0.5, 0.75, 0.5, 0.75, 1.0, 0.7812, 1.0, 0.75, 0.5, 0.7188, 0.5, 0.7188, 1.0, 0.75, 1.0, 0.7188, 0.5, 0.6875, 0.5, 0.6875, 1.0, 0.7188, 1.0, 0.6875, 0.5, 0.6562, 0.5, 0.6562, 1.0, 0.6875, 1.0, 0.6562, 0.5, 0.625, 0.5, 0.625, 1.0, 0.6562, 1.0, 0.625, 0.5, 0.5938, 0.5, 0.5938, 1.0, 0.625, 1.0, 0.5938, 0.5, 0.5625, 0.5, 0.5625, 1.0, 0.5938, 1.0, 0.5625, 0.5, 0.5312, 0.5, 0.5312, 1.0, 0.5625, 1.0, 0.5312, 0.5, 0.5, 0.5, 0.5, 1.0, 0.5312, 1.0, 0.5, 0.5, 0.4688, 0.5, 0.4688, 1.0, 0.5, 1.0, 0.4688, 0.5, 0.4375, 0.5, 0.4375, 1.0, 0.4688, 1.0, 0.4375, 0.5, 0.4062, 0.5, 0.4062, 1.0, 0.4375, 1.0, 0.4062, 0.5, 0.375, 0.5, 0.375, 1.0, 0.4062, 1.0, 0.375, 0.5, 0.3438, 0.5, 0.3438, 1.0, 0.375, 1.0, 0.3438, 0.5, 0.3125, 0.5, 0.3125, 1.0, 0.3438, 1.0, 0.3125, 0.5, 0.2812, 0.5, 0.2812, 1.0, 0.3125, 1.0, 0.2812, 0.5, 0.25, 0.5, 0.25, 1.0, 0.2812, 1.0, 0.25, 0.5, 0.2188, 0.5, 0.2188, 1.0, 0.25, 1.0, 0.2188, 0.5, 0.1875, 0.5, 0.1875, 1.0, 0.2188, 1.0, 0.1875, 0.5, 0.1562, 0.5, 0.1562, 1.0, 0.1875, 1.0, 0.1562, 0.5, 0.125, 0.5, 0.125, 1.0, 0.1562, 1.0, 0.125, 0.5, 0.09375, 0.5, 0.09375, 1.0, 0.125, 1.0, 0.09375, 0.5, 0.0625, 0.5, 0.0625, 1.0, 0.09375, 1.0, 0.2968, 0.4854, 0.3418, 0.4717, 0.3833, 0.4496, 0.4197, 0.4197, 0.4496, 0.3833, 0.4717, 0.3418, 0.4854, 0.2968, 0.49, 0.25, 0.4854, 0.2032, 0.4717, 0.1582, 0.4496, 0.1167, 0.4197, 0.08029, 0.3833, 0.05045, 0.3418, 0.02827, 0.2968, 0.01461, 0.25, 0.01, 0.2032, 0.01461, 0.1582, 0.02827, 0.1167, 0.05045, 0.08029, 0.08029, 0.05045, 0.1167, 0.02827, 0.1582, 0.01461, 0.2032, 0.01, 0.25, 0.01461, 0.2968, 0.02827, 0.3418, 0.05045, 0.3833, 0.08029, 0.4197, 0.1167, 0.4496, 0.1582, 0.4717, 0.2032, 0.4854, 0.25, 0.49, 0.0625, 0.5, 0.03125, 0.5, 0.03125, 1.0, 0.0625, 1.0, 0.03125, 0.5, 0.0, 0.5, 0.0, 1.0, 0.03125, 1.0, 0.75, 0.49, 0.7032, 0.4854, 0.6582, 0.4717, 0.6167, 0.4496, 0.5803, 0.4197, 0.5504, 0.3833, 0.5283, 0.3418, 0.5146, 0.2968, 0.51, 0.25, 0.5146, 0.2032, 0.5283, 0.1582, 0.5504, 0.1167, 0.5803, 0.08029, 0.6167, 0.05045, 0.6582, 0.02827, 0.7032, 0.01461, 0.75, 0.01, 0.7968, 0.01461, 0.8418, 0.02827, 0.8833, 0.05045, 0.9197, 0.08029, 0.9496, 0.1167, 0.9717, 0.1582, 0.9854, 0.2032, 0.99, 0.25, 0.9854, 0.2968, 0.9717, 0.3418, 0.9496, 0.3833, 0.9197, 0.4197, 0.8833, 0.4496, 0.8418, 0.4717, 0.7968, 0.4854])
me_004.update()

# ---- objects
ob_001 = bpy.data.objects.new('立方体.001', me_001)
ob_001_1 = bpy.data.objects.new('柱体.001', me_001_1)
ob_002 = bpy.data.objects.new('柱体.002', me_002)
ob_003 = bpy.data.objects.new('柱体.003', me_003)
ob_004 = bpy.data.objects.new('柱体.004', me_004)

# ---- transforms, parenting, visibility, modifiers, constraints
ob_001.location = (0.0, -0.283, 0.0)
ob_001_1.location = (0.9713, 0.8164, -0.832)
ob_001_1.rotation_euler = (0.0, 1.571, 0.0)
ob_001_1.scale = (1.179, 1.179, 1.179)
ob_002.location = (1.093, -0.5161, -0.7911)
ob_002.rotation_euler = (0.0, 1.571, 0.0)
ob_002.scale = (1.179, 1.179, 1.179)
ob_003.location = (-1.197, 0.7741, -0.8543)
ob_003.rotation_euler = (0.0, 1.571, 0.0)
ob_003.scale = (1.179, 1.179, 1.179)
ob_004.location = (-1.075, -0.5584, -0.8134)
ob_004.rotation_euler = (0.0, 1.571, 0.0)
ob_004.scale = (1.179, 1.179, 1.179)

# ---- collection membership
col_collection.objects.link(ob_001)
col_collection.objects.link(ob_001_1)
col_collection.objects.link(ob_002)
col_collection.objects.link(ob_003)
col_collection.objects.link(ob_004)

# ---- scene / render settings (as saved in the file)
scene.frame_start = 1; scene.frame_end = 250; scene.frame_set(1)
scene.render.engine = 'BLENDER_EEVEE_NEXT'
scene.render.bake_bias = 0.0
scene.render.bake_samples = 0
scene.cycles.sampling_pattern = 'TABULATED_SOBOL'
scene.eevee.use_volume_custom_range = False
bpy.context.view_layer.update()

# ---- added for rendering (the .blend has no active camera and no usable light): camera, sun
cam_auto = bpy.data.cameras.new('AutoCamera')
cam_auto.lens = 50.0
cam_auto.sensor_width = 36.0
cam_auto.clip_end = 1000.0
ob_auto_camera = bpy.data.objects.new('AutoCamera', cam_auto)
scene.collection.objects.link(ob_auto_camera)
ob_auto_camera.location = (3.92716, -4.6686, 3.01082)
ob_auto_camera.rotation_euler = (1.09748, -7.21219e-08, 0.694738)
scene.camera = ob_auto_camera
light_auto_sun = bpy.data.lights.new('AutoSun', 'SUN')
light_auto_sun.energy = 3.0
light_auto_sun.angle = 0.0523599
ob_auto_sun = bpy.data.objects.new('AutoSun', light_auto_sun)
scene.collection.objects.link(ob_auto_sun)
ob_auto_sun.rotation_euler = (0.872665, 0.174533, 0.523599)
bpy.context.view_layer.update()
